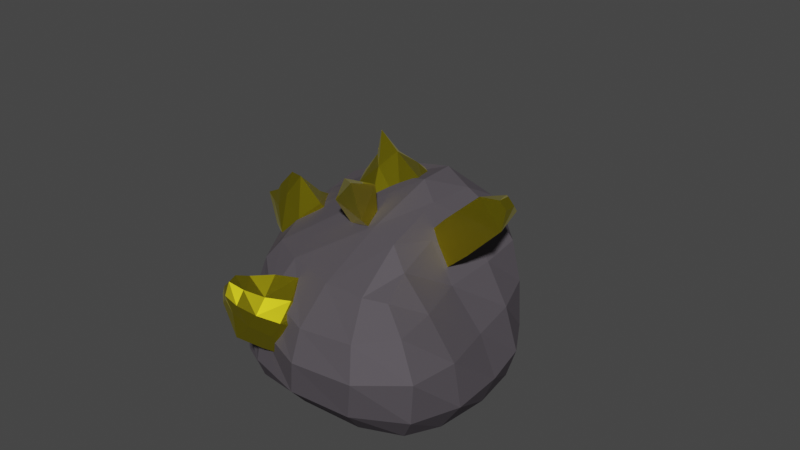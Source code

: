 # Source: Sutr1.blend  (saved by Blender 2.80.75; exported with 4.5.12 LTS)
import bpy
from mathutils import Matrix  # noqa: F401  (used for matrix-valued properties, if any)

bpy.ops.wm.read_factory_settings(use_empty=True)
scene = bpy.context.scene
scene.name = 'Scene'

# ---- collections
col_collection = bpy.data.collections.new('Collection'); scene.collection.children.link(col_collection)

# ---- materials (node trees are filled in below, after node groups)
mat_material_002 = bpy.data.materials.new('Material.002')
mat_material_002.use_transparent_shadow = False
mat_material_001 = bpy.data.materials.new('Material.001')
mat_material_001.use_transparent_shadow = False

# ---- material node trees
mat_material_002.use_nodes = True; mat_material_002.node_tree.nodes.clear()
_N = mat_material_002.node_tree.nodes; _L = mat_material_002.node_tree.links
n0 = _N.new('ShaderNodeOutputMaterial'); n0.name = 'Material Output'; n0.location = (272, 301)
n1 = _N.new('ShaderNodeBsdfPrincipled'); n1.name = 'Principled BSDF'; n1.location = (8, 302)
n1.distribution = 'GGX'
n1.subsurface_method = 'BURLEY'
n1.inputs[0].default_value = (0.106, 0.09475, 0.1075, 1.0)
n1.inputs[1].default_value = 0.1
n1.inputs[2].default_value = 1.0
n1.inputs[3].default_value = 1.45
n1.inputs[13].default_value = 0.0
n1.inputs[27].default_value = (0.0, 0.0, 0.0, 1.0)
n1.inputs[28].default_value = 1.0
_L.new(n1.outputs[0], n0.inputs[0])
n0.is_active_output = True
mat_material_001.use_nodes = True; mat_material_001.node_tree.nodes.clear()
_N = mat_material_001.node_tree.nodes; _L = mat_material_001.node_tree.links
n0 = _N.new('ShaderNodeOutputMaterial'); n0.name = 'Material Output'; n0.location = (300, 300)
n1 = _N.new('ShaderNodeBsdfPrincipled'); n1.name = 'Principled BSDF'; n1.location = (-210, 222)
n1.distribution = 'GGX'
n1.subsurface_method = 'BURLEY'
n1.inputs[1].default_value = 0.5682
n1.inputs[2].default_value = 0.0
n1.inputs[3].default_value = 1.45
n1.inputs[13].default_value = 0.6773
n1.inputs[27].default_value = (0.0, 0.0, 0.0, 1.0)
n1.inputs[28].default_value = 1.0
n2 = _N.new('ShaderNodeAddShader'); n2.name = 'Add Shader'; n2.location = (118, 367)
n3 = _N.new('ShaderNodeBsdfAnisotropic'); n3.name = 'Glossy BSDF'; n3.location = (-415, 337)
n3.distribution = 'GGX'
n3.inputs[0].default_value = (0.8, 0.6838, 0.01507, 1.0)
n3.inputs[1].default_value = 0.3462
n4 = _N.new('ShaderNodeRGBCurve'); n4.name = 'RGB Curves'; n4.location = (-625, 129)
_c = n4.mapping.curves[3]
while len(_c.points) > 2: _c.points.remove(_c.points[-1])
_c.points[0].location = (0.0, 0.0); _c.points[0].handle_type = 'AUTO'
_c.points[1].location = (0.38182, 0.56875); _c.points[1].handle_type = 'AUTO'
_p = _c.points.new(0.80909, 0.31875); _p.handle_type = 'AUTO'
_p = _c.points.new(1.0, 1.0); _p.handle_type = 'AUTO'
n4.mapping.update()
n4.inputs[1].default_value = (0.0, 0.0, 0.0, 1.0)
_L.new(n1.outputs[0], n2.inputs[1])
_L.new(n2.outputs[0], n0.inputs[0])
_L.new(n3.outputs[0], n2.inputs[0])
_L.new(n4.outputs[0], n1.inputs[0])
n0.is_active_output = True

# ---- world
world_world = bpy.data.worlds.new('World'); scene.world = world_world
world_world.use_nodes = True; world_world.node_tree.nodes.clear()
_N = world_world.node_tree.nodes; _L = world_world.node_tree.links
n0 = _N.new('ShaderNodeOutputWorld'); n0.name = 'World Output'; n0.location = (300, 300)
n1 = _N.new('ShaderNodeBackground'); n1.name = 'Background'; n1.location = (10, 300)
n1.inputs[0].default_value = (0.05088, 0.05088, 0.05088, 1.0)
_L.new(n1.outputs[0], n0.inputs[0])
n0.is_active_output = True
world_world.color = (0.05088, 0.05088, 0.05088)
world_world.use_sun_shadow = False
world_world.sun_shadow_jitter_overblur = 0.0

# ---- meshes
me_cube_001 = bpy.data.meshes.new('Cube.001')
me_cube_001.from_pydata([(-2.76, -2.76, -2.76), (-2.911, -1.133, 0.9964), (-2.932, 2.49, -2.77), (-2.979, 2.448, 2.132), (2.76, -2.76, -2.76), (2.635, -2.438, 1.626), (2.932, 2.49, -2.77), (2.979, 2.448, 2.132), (-4.31, -0.1861, -2.078), (-2.071, -2.119, 0.334), (-3.562, 1.654, 0.6606), (-2.758, 2.302, -0.02579), (0.0, 2.76, -2.76), (0.4047, 2.503, 1.873), (2.758, 2.302, -0.02579), (4.31, -0.1861, -2.078), (0.7348, -0.9952, 1.836), (5.095, -3.82, 0.9004), (-0.1699, -3.073, -2.223), (0.6643, -3.334, 0.7659), (2.347, 1.26, 4.055), (0.0, 0.1325, -1.927), (0.4059, -4.039, -0.408), (2.747, 0.4373, -0.5127), (0.1965, 4.602, 0.09336), (-4.178, 1.441, -0.5616)], [], [(25, 10, 3, 11), (24, 13, 7, 14), (23, 16, 5, 17), (22, 19, 1, 9), (21, 15, 4, 18), (20, 10, 1, 19), (16, 20, 19, 5), (7, 13, 20, 16), (13, 3, 10, 20), (8, 21, 18, 0), (2, 12, 21, 8), (12, 6, 15, 21), (18, 22, 9, 0), (4, 17, 22, 18), (17, 5, 19, 22), (15, 23, 17, 4), (6, 14, 23, 15), (14, 7, 16, 23), (12, 24, 14, 6), (2, 11, 24, 12), (11, 3, 13, 24), (8, 25, 11, 2), (0, 9, 25, 8), (9, 1, 10, 25)])
_uv = me_cube_001.uv_layers.new(name='UVMap')
_uv.uv.foreach_set('vector', [0.5, 0.125, 0.625, 0.125, 0.625, 0.25, 0.5, 0.25, 0.5, 0.375, 0.625, 0.375, 0.625, 0.5, 0.5, 0.5, 0.5, 0.625, 0.625, 0.625, 0.625, 0.75, 0.5, 0.75, 0.5, 0.875, 0.625, 0.875, 0.625, 1.0, 0.5, 1.0, 0.25, 0.625, 0.375, 0.625, 0.375, 0.75, 0.25, 0.75, 0.75, 0.625, 0.875, 0.625, 0.875, 0.75, 0.75, 0.75, 0.625, 0.625, 0.75, 0.625, 0.75, 0.75, 0.625, 0.75, 0.625, 0.5, 0.75, 0.5, 0.75, 0.625, 0.625, 0.625, 0.75, 0.5, 0.875, 0.5, 0.875, 0.625, 0.75, 0.625, 0.125, 0.625, 0.25, 0.625, 0.25, 0.75, 0.125, 0.75, 0.125, 0.5, 0.25, 0.5, 0.25, 0.625, 0.125, 0.625, 0.25, 0.5, 0.375, 0.5, 0.375, 0.625, 0.25, 0.625, 0.375, 0.875, 0.5, 0.875, 0.5, 1.0, 0.375, 1.0, 0.375, 0.75, 0.5, 0.75, 0.5, 0.875, 0.375, 0.875, 0.5, 0.75, 0.625, 0.75, 0.625, 0.875, 0.5, 0.875, 0.375, 0.625, 0.5, 0.625, 0.5, 0.75, 0.375, 0.75, 0.375, 0.5, 0.5, 0.5, 0.5, 0.625, 0.375, 0.625, 0.5, 0.5, 0.625, 0.5, 0.625, 0.625, 0.5, 0.625, 0.375, 0.375, 0.5, 0.375, 0.5, 0.5, 0.375, 0.5, 0.375, 0.25, 0.5, 0.25, 0.5, 0.375, 0.375, 0.375, 0.5, 0.25, 0.625, 0.25, 0.625, 0.375, 0.5, 0.375, 0.375, 0.125, 0.5, 0.125, 0.5, 0.25, 0.375, 0.25, 0.375, 0.0, 0.5, 0.0, 0.5, 0.125, 0.375, 0.125, 0.5, 0.0, 0.625, 0.0, 0.625, 0.125, 0.5, 0.125])
me_cube_001.materials.append(mat_material_002)
me_cube_001.use_remesh_preserve_volume = False
me_cube_001.use_remesh_preserve_attributes = False
me_cube_001.use_mirror_vertex_groups = False
me_cube_001.update()
me_cube_002 = bpy.data.meshes.new('Cube.002')
me_cube_002.from_pydata([(-0.9973, -1.021, -1.0), (-1.083, -1.03, 1.113), (-0.9444, 0.9908, -1.029), (-0.779, 0.3971, 0.9607), (0.9973, -1.021, -1.0), (1.083, -1.03, 1.113), (0.9444, 0.9908, -1.029), (0.779, 0.3971, 0.9607), (-1.01, -0.9436, 3.766), (-0.4804, 1.112, 3.592), (0.4804, 1.112, 3.592), (1.01, -0.9436, 3.766), (-0.2965, -0.8285, 4.632), (-0.2797, -0.0991, 4.621), (0.2797, -0.0991, 4.621), (0.2965, -0.8285, 4.632), (-2.315, -1.992, -2.566), (-3.661, -2.269, -3.624), (-4.687, -1.29, -1.563), (-4.596, -0.8986, -2.917), (-3.276, -3.377, -1.71), (-5.036, -3.096, -2.849), (-5.017, -3.938, -0.3513), (-5.787, -2.266, -2.304), (-3.661, -2.269, -3.624), (-4.596, -0.8987, -2.918), (-5.397, -1.742, -2.848), (-5.133, -2.872, -3.0), (-2.366, 2.636, -4.66), (-4.223, -0.3699, -3.473), (-5.358, 3.661, -6.647), (-6.225, 1.557, -4.466), (-1.896, 3.059, -0.5021), (-3.41, 0.8917, -0.6147), (-5.476, 3.572, -3.001), (-7.498, 2.173, -2.354), (-3.864, 3.146, -5.656), (-3.292, 1.139, -4.04), (-5.689, 0.4453, -4.258), (-6.108, 2.394, -5.54), (-5.66, 3.908, -4.27), (-6.545, 1.895, -3.345), (-6.07, 2.832, -2.7), (-4.349, 3.509, -2.199), (-5.883, 1.639, -1.706), (-2.603, 2.024, -0.3857), (-2.953, 3.479, -3.087), (-3.029, -0.01843, -2.155), (-5.75, 0.9057, -2.825), (-4.435, 3.932, -3.977), (-3.394, 1.925, -2.568), (-4.875, 2.536, -1.69), (-6.293, 2.9, -3.818), (-4.794, 1.649, -5.035), (-7.277, -1.27, -9.148), (-7.819, -0.8465, -6.7), (-8.508, -0.3411, -10.31), (-8.067, 0.3872, -8.307), (-4.15, -1.468, -10.26), (-4.375, 0.2512, -7.117), (-5.863, 1.247, -11.87), (-6.089, 2.955, -8.726), (-7.873, -0.8779, -9.677), (-7.489, -1.19, -8.091), (-8.359, -0.7357, -7.251), (-8.128, 0.09224, -9.242), (-7.443, 0.4399, -11.52), (-7.081, 1.323, -8.62), (-5.979, 2.09, -10.29), (-5.007, -0.1105, -11.06), (-5.232, 1.609, -7.92), (-4.263, -0.6084, -8.689), (-5.988, -1.561, -9.723), (-5.955, -0.5336, -6.797), (-6.775, 0.6617, -7.603), (-6.691, -0.7574, -10.68), (-5.948, -1.183, -8.344), (-5.119, 0.749, -9.492), (-7.255, 1.094, -9.894), (-8.238, -0.8624, -8.464), (-1.019, -5.47, -8.263), (-1.745, -5.078, -5.697), (0.621, -7.234, -7.702), (-0.06878, -7.128, -5.331), (-2.88, -6.895, -8.407), (-3.272, -6.853, -5.62), (-1.606, -8.921, -8.407), (-1.908, -8.681, -6.35), (-3.548, -9.525, -6.559), (-3.422, -9.035, -7.708), (-4.058, -8.217, -7.764), (-4.269, -8.338, -6.546), (-0.1967, -6.353, -7.983), (-1.376, -5.251, -7.033), (-0.8527, -6.109, -5.434), (0.265, -7.18, -6.52), (-0.4776, -8.112, -8.098), (-0.94, -7.994, -5.883), (-1.696, -8.804, -7.214), (-2.223, -7.938, -8.44), (-2.484, -7.954, -5.907), (-3.169, -6.784, -7.11), (-1.947, -6.181, -8.334), (-2.576, -5.764, -5.488), (-3.461, -9.207, -7.152), (-3.902, -8.64, -7.865), (-4.088, -8.991, -6.42), (-4.154, -8.266, -7.184), (-2.753, -9.003, -7.946), (-3.774, -7.73, -8.167), (-3.876, -7.837, -6.225), (-2.816, -9.364, -6.39), (-3.895, -7.659, -7.217), (-2.671, -9.242, -7.163), (-3.343, -8.708, -6.113), (-4.087, -8.852, -7.153), (-1.66, -6.98, -5.466), (-1.209, -7.152, -8.219), (-2.328, -5.785, -6.996), (-3.235, -8.363, -8.241), (-0.6659, -8.127, -6.891), (-0.5323, -6.248, -6.764)], [], [(0, 1, 3, 2), (2, 3, 7, 6), (6, 7, 5, 4), (4, 5, 1, 0), (2, 6, 4, 0), (5, 7, 10, 11), (11, 10, 14, 15), (3, 1, 8, 9), (1, 5, 11, 8), (7, 3, 9, 10), (14, 13, 12, 15), (9, 8, 12, 13), (8, 11, 15, 12), (10, 9, 13, 14), (16, 17, 19, 18), (18, 19, 23, 22), (22, 23, 21, 20), (20, 21, 17, 16), (18, 22, 20, 16), (21, 23, 26, 27), (26, 25, 24, 27), (19, 17, 24, 25), (17, 21, 27, 24), (23, 19, 25, 26), (53, 38, 31, 39), (52, 41, 35, 42), (51, 44, 33, 45), (50, 47, 29, 37), (49, 43, 32, 46), (48, 38, 29, 47), (44, 48, 47, 33), (35, 41, 48, 44), (41, 31, 38, 48), (36, 49, 46, 28), (30, 40, 49, 36), (40, 34, 43, 49), (46, 50, 37, 28), (32, 45, 50, 46), (45, 33, 47, 50), (43, 51, 45, 32), (34, 42, 51, 43), (42, 35, 44, 51), (40, 52, 42, 34), (30, 39, 52, 40), (39, 31, 41, 52), (36, 53, 39, 30), (28, 37, 53, 36), (37, 29, 38, 53), (79, 64, 57, 65), (78, 67, 61, 68), (77, 70, 59, 71), (76, 73, 55, 63), (75, 69, 58, 72), (74, 64, 55, 73), (70, 74, 73, 59), (61, 67, 74, 70), (67, 57, 64, 74), (62, 75, 72, 54), (56, 66, 75, 62), (66, 60, 69, 75), (72, 76, 63, 54), (58, 71, 76, 72), (71, 59, 73, 76), (69, 77, 71, 58), (60, 68, 77, 69), (68, 61, 70, 77), (66, 78, 68, 60), (56, 65, 78, 66), (65, 57, 67, 78), (62, 79, 65, 56), (54, 63, 79, 62), (63, 55, 64, 79), (121, 94, 83, 95), (120, 97, 87, 98), (119, 108, 89, 105), (118, 103, 81, 93), (117, 99, 84, 102), (116, 94, 81, 103), (115, 106, 91, 107), (114, 110, 91, 106), (113, 111, 88, 104), (112, 109, 90, 107), (110, 112, 107, 91), (85, 101, 112, 110), (101, 84, 109, 112), (108, 113, 104, 89), (86, 98, 113, 108), (98, 87, 111, 113), (111, 114, 106, 88), (87, 100, 114, 111), (100, 85, 110, 114), (105, 115, 107, 90), (89, 104, 115, 105), (104, 88, 106, 115), (100, 116, 103, 85), (87, 97, 116, 100), (97, 83, 94, 116), (92, 117, 102, 80), (82, 96, 117, 92), (96, 86, 99, 117), (102, 118, 93, 80), (84, 101, 118, 102), (101, 85, 103, 118), (109, 119, 105, 90), (84, 99, 119, 109), (99, 86, 108, 119), (96, 120, 98, 86), (82, 95, 120, 96), (95, 83, 97, 120), (92, 121, 95, 82), (80, 93, 121, 92), (93, 81, 94, 121)])
_uv = me_cube_002.uv_layers.new(name='UVMap')
_uv.uv.foreach_set('vector', [0.375, 0.0, 0.625, 0.0, 0.625, 0.25, 0.375, 0.25, 0.375, 0.25, 0.625, 0.25, 0.625, 0.5, 0.375, 0.5, 0.375, 0.5, 0.625, 0.5, 0.625, 0.75, 0.375, 0.75, 0.375, 0.75, 0.625, 0.75, 0.625, 1.0, 0.375, 1.0, 0.125, 0.5, 0.375, 0.5, 0.375, 0.75, 0.125, 0.75, 0.625, 0.75, 0.625, 0.5, 0.625, 0.5, 0.625, 0.75, 0.625, 0.75, 0.625, 0.5, 0.625, 0.5, 0.625, 0.75, 0.625, 0.25, 0.625, 0.0, 0.625, 0.0, 0.625, 0.25, 0.625, 1.0, 0.625, 0.75, 0.625, 0.75, 0.625, 1.0, 0.625, 0.5, 0.625, 0.25, 0.625, 0.25, 0.625, 0.5, 0.625, 0.5, 0.875, 0.5, 0.875, 0.75, 0.625, 0.75, 0.625, 0.25, 0.625, 0.0, 0.625, 0.0, 0.625, 0.25, 0.625, 1.0, 0.625, 0.75, 0.625, 0.75, 0.625, 1.0, 0.625, 0.5, 0.625, 0.25, 0.625, 0.25, 0.625, 0.5, 0.375, 0.0, 0.625, 0.0, 0.625, 0.25, 0.375, 0.25, 0.375, 0.25, 0.625, 0.25, 0.625, 0.5, 0.375, 0.5, 0.375, 0.5, 0.625, 0.5, 0.625, 0.75, 0.375, 0.75, 0.375, 0.75, 0.625, 0.75, 0.625, 1.0, 0.375, 1.0, 0.125, 0.5, 0.375, 0.5, 0.375, 0.75, 0.125, 0.75, 0.625, 0.75, 0.625, 0.5, 0.625, 0.5, 0.625, 0.75, 0.625, 0.5, 0.875, 0.5, 0.875, 0.75, 0.625, 0.75, 0.625, 0.25, 0.625, 0.0, 0.625, 0.0, 0.625, 0.25, 0.625, 1.0, 0.625, 0.75, 0.625, 0.75, 0.625, 1.0, 0.625, 0.5, 0.625, 0.25, 0.625, 0.25, 0.625, 0.5, 0.5, 0.125, 0.625, 0.125, 0.625, 0.25, 0.5, 0.25, 0.5, 0.375, 0.625, 0.375, 0.625, 0.5, 0.5, 0.5, 0.5, 0.625, 0.625, 0.625, 0.625, 0.75, 0.5, 0.75, 0.5, 0.875, 0.625, 0.875, 0.625, 1.0, 0.5, 1.0, 0.25, 0.625, 0.375, 0.625, 0.375, 0.75, 0.25, 0.75, 0.75, 0.625, 0.875, 0.625, 0.875, 0.75, 0.75, 0.75, 0.625, 0.625, 0.75, 0.625, 0.75, 0.75, 0.625, 0.75, 0.625, 0.5, 0.75, 0.5, 0.75, 0.625, 0.625, 0.625, 0.75, 0.5, 0.875, 0.5, 0.875, 0.625, 0.75, 0.625, 0.125, 0.625, 0.25, 0.625, 0.25, 0.75, 0.125, 0.75, 0.125, 0.5, 0.25, 0.5, 0.25, 0.625, 0.125, 0.625, 0.25, 0.5, 0.375, 0.5, 0.375, 0.625, 0.25, 0.625, 0.375, 0.875, 0.5, 0.875, 0.5, 1.0, 0.375, 1.0, 0.375, 0.75, 0.5, 0.75, 0.5, 0.875, 0.375, 0.875, 0.5, 0.75, 0.625, 0.75, 0.625, 0.875, 0.5, 0.875, 0.375, 0.625, 0.5, 0.625, 0.5, 0.75, 0.375, 0.75, 0.375, 0.5, 0.5, 0.5, 0.5, 0.625, 0.375, 0.625, 0.5, 0.5, 0.625, 0.5, 0.625, 0.625, 0.5, 0.625, 0.375, 0.375, 0.5, 0.375, 0.5, 0.5, 0.375, 0.5, 0.375, 0.25, 0.5, 0.25, 0.5, 0.375, 0.375, 0.375, 0.5, 0.25, 0.625, 0.25, 0.625, 0.375, 0.5, 0.375, 0.375, 0.125, 0.5, 0.125, 0.5, 0.25, 0.375, 0.25, 0.375, 0.0, 0.5, 0.0, 0.5, 0.125, 0.375, 0.125, 0.5, 0.0, 0.625, 0.0, 0.625, 0.125, 0.5, 0.125, 0.5, 0.125, 0.625, 0.125, 0.625, 0.25, 0.5, 0.25, 0.5, 0.375, 0.625, 0.375, 0.625, 0.5, 0.5, 0.5, 0.5, 0.625, 0.625, 0.625, 0.625, 0.75, 0.5, 0.75, 0.5, 0.875, 0.625, 0.875, 0.625, 1.0, 0.5, 1.0, 0.25, 0.625, 0.375, 0.625, 0.375, 0.75, 0.25, 0.75, 0.75, 0.625, 0.875, 0.625, 0.875, 0.75, 0.75, 0.75, 0.625, 0.625, 0.75, 0.625, 0.75, 0.75, 0.625, 0.75, 0.625, 0.5, 0.75, 0.5, 0.75, 0.625, 0.625, 0.625, 0.75, 0.5, 0.875, 0.5, 0.875, 0.625, 0.75, 0.625, 0.125, 0.625, 0.25, 0.625, 0.25, 0.75, 0.125, 0.75, 0.125, 0.5, 0.25, 0.5, 0.25, 0.625, 0.125, 0.625, 0.25, 0.5, 0.375, 0.5, 0.375, 0.625, 0.25, 0.625, 0.375, 0.875, 0.5, 0.875, 0.5, 1.0, 0.375, 1.0, 0.375, 0.75, 0.5, 0.75, 0.5, 0.875, 0.375, 0.875, 0.5, 0.75, 0.625, 0.75, 0.625, 0.875, 0.5, 0.875, 0.375, 0.625, 0.5, 0.625, 0.5, 0.75, 0.375, 0.75, 0.375, 0.5, 0.5, 0.5, 0.5, 0.625, 0.375, 0.625, 0.5, 0.5, 0.625, 0.5, 0.625, 0.625, 0.5, 0.625, 0.375, 0.375, 0.5, 0.375, 0.5, 0.5, 0.375, 0.5, 0.375, 0.25, 0.5, 0.25, 0.5, 0.375, 0.375, 0.375, 0.5, 0.25, 0.625, 0.25, 0.625, 0.375, 0.5, 0.375, 0.375, 0.125, 0.5, 0.125, 0.5, 0.25, 0.375, 0.25, 0.375, 0.0, 0.5, 0.0, 0.5, 0.125, 0.375, 0.125, 0.5, 0.0, 0.625, 0.0, 0.625, 0.125, 0.5, 0.125, 0.5, 0.125, 0.625, 0.125, 0.625, 0.25, 0.5, 0.25, 0.5, 0.375, 0.625, 0.375, 0.625, 0.5, 0.5, 0.5, 0.375, 0.625, 0.375, 0.5, 0.375, 0.5, 0.375, 0.625, 0.5, 0.875, 0.625, 0.875, 0.625, 1.0, 0.5, 1.0, 0.25, 0.625, 0.375, 0.625, 0.375, 0.75, 0.25, 0.75, 0.75, 0.625, 0.875, 0.625, 0.875, 0.75, 0.75, 0.75, 0.5, 0.625, 0.625, 0.625, 0.625, 0.75, 0.5, 0.75, 0.625, 0.625, 0.625, 0.75, 0.625, 0.75, 0.625, 0.625, 0.5, 0.5, 0.625, 0.5, 0.625, 0.5, 0.5, 0.5, 0.5, 0.75, 0.375, 0.75, 0.375, 0.75, 0.5, 0.75, 0.625, 0.75, 0.5, 0.75, 0.5, 0.75, 0.625, 0.75, 0.625, 0.75, 0.5, 0.75, 0.5, 0.75, 0.625, 0.75, 0.5, 0.75, 0.375, 0.75, 0.375, 0.75, 0.5, 0.75, 0.375, 0.5, 0.5, 0.5, 0.5, 0.5, 0.375, 0.5, 0.375, 0.5, 0.5, 0.5, 0.5, 0.5, 0.375, 0.5, 0.5, 0.5, 0.625, 0.5, 0.625, 0.5, 0.5, 0.5, 0.625, 0.5, 0.625, 0.625, 0.625, 0.625, 0.625, 0.5, 0.625, 0.5, 0.625, 0.625, 0.625, 0.625, 0.625, 0.5, 0.625, 0.625, 0.625, 0.75, 0.625, 0.75, 0.625, 0.625, 0.375, 0.625, 0.5, 0.625, 0.5, 0.75, 0.375, 0.75, 0.375, 0.5, 0.5, 0.5, 0.5, 0.625, 0.375, 0.625, 0.5, 0.5, 0.625, 0.5, 0.625, 0.625, 0.5, 0.625, 0.625, 0.625, 0.75, 0.625, 0.75, 0.75, 0.625, 0.75, 0.625, 0.5, 0.75, 0.5, 0.75, 0.625, 0.625, 0.625, 0.75, 0.5, 0.875, 0.5, 0.875, 0.625, 0.75, 0.625, 0.125, 0.625, 0.25, 0.625, 0.25, 0.75, 0.125, 0.75, 0.125, 0.5, 0.25, 0.5, 0.25, 0.625, 0.125, 0.625, 0.25, 0.5, 0.375, 0.5, 0.375, 0.625, 0.25, 0.625, 0.375, 0.875, 0.5, 0.875, 0.5, 1.0, 0.375, 1.0, 0.375, 0.75, 0.5, 0.75, 0.5, 0.875, 0.375, 0.875, 0.5, 0.75, 0.625, 0.75, 0.625, 0.875, 0.5, 0.875, 0.375, 0.75, 0.375, 0.625, 0.375, 0.625, 0.375, 0.75, 0.375, 0.75, 0.375, 0.625, 0.375, 0.625, 0.375, 0.75, 0.375, 0.625, 0.375, 0.5, 0.375, 0.5, 0.375, 0.625, 0.375, 0.375, 0.5, 0.375, 0.5, 0.5, 0.375, 0.5, 0.375, 0.25, 0.5, 0.25, 0.5, 0.375, 0.375, 0.375, 0.5, 0.25, 0.625, 0.25, 0.625, 0.375, 0.5, 0.375, 0.375, 0.125, 0.5, 0.125, 0.5, 0.25, 0.375, 0.25, 0.375, 0.0, 0.5, 0.0, 0.5, 0.125, 0.375, 0.125, 0.5, 0.0, 0.625, 0.0, 0.625, 0.125, 0.5, 0.125])
me_cube_002.materials.append(mat_material_001)
me_cube_002.use_remesh_preserve_volume = False
me_cube_002.use_remesh_preserve_attributes = False
me_cube_002.use_mirror_vertex_groups = False
me_cube_002.update()

# ---- objects
ob_cube = bpy.data.objects.new('Cube', me_cube_001)
ob_cube_001 = bpy.data.objects.new('Cube.001', me_cube_002)

# ---- transforms, parenting, visibility, modifiers, constraints
ob_cube.location = (0.0, 0.0, 0.0)
ob_cube.scale = (0.7716, 0.7716, 0.7716)
ob_cube.lineart.crease_threshold = 0.0
_m = ob_cube.modifiers.new('Subdivision', 'SUBSURF')
_m.uv_smooth = 'PRESERVE_CORNERS'
_m.render_levels = 1
_m.show_only_control_edges = False
ob_cube_001.location = (1.51, 0.1943, 1.215)
ob_cube_001.rotation_euler = (-0.05833, 0.7965, -0.03497)
ob_cube_001.scale = (0.3189, 0.3189, 0.3189)
ob_cube_001.lineart.crease_threshold = 0.0

# ---- collection membership
col_collection.objects.link(ob_cube)
col_collection.objects.link(ob_cube_001)

# ---- scene / render settings (as saved in the file)
scene.frame_start = 1; scene.frame_end = 250; scene.frame_set(26)
scene.render.engine = 'BLENDER_EEVEE_NEXT'
scene.cycles.use_denoising = False
scene.cycles.samples = 128
scene.cycles.sampling_pattern = 'TABULATED_SOBOL'
scene.cycles.use_adaptive_sampling = False
scene.cycles.use_light_tree = False
scene.view_settings.view_transform = 'Filmic'
bpy.context.view_layer.update()

# ---- added for rendering (the .blend has no active camera and no usable light): camera, sun
cam_auto = bpy.data.cameras.new('AutoCamera')
cam_auto.lens = 50.0
cam_auto.sensor_width = 36.0
cam_auto.clip_end = 1000.0
ob_auto_camera = bpy.data.objects.new('AutoCamera', cam_auto)
scene.collection.objects.link(ob_auto_camera)
ob_auto_camera.location = (11.1988, -12.8576, 9.8032)
ob_auto_camera.rotation_euler = (1.09748, -7.21219e-08, 0.694738)
scene.camera = ob_auto_camera
light_auto_sun = bpy.data.lights.new('AutoSun', 'SUN')
light_auto_sun.energy = 3.0
light_auto_sun.angle = 0.0523599
ob_auto_sun = bpy.data.objects.new('AutoSun', light_auto_sun)
scene.collection.objects.link(ob_auto_sun)
ob_auto_sun.rotation_euler = (0.872665, 0.174533, 0.523599)
bpy.context.view_layer.update()

